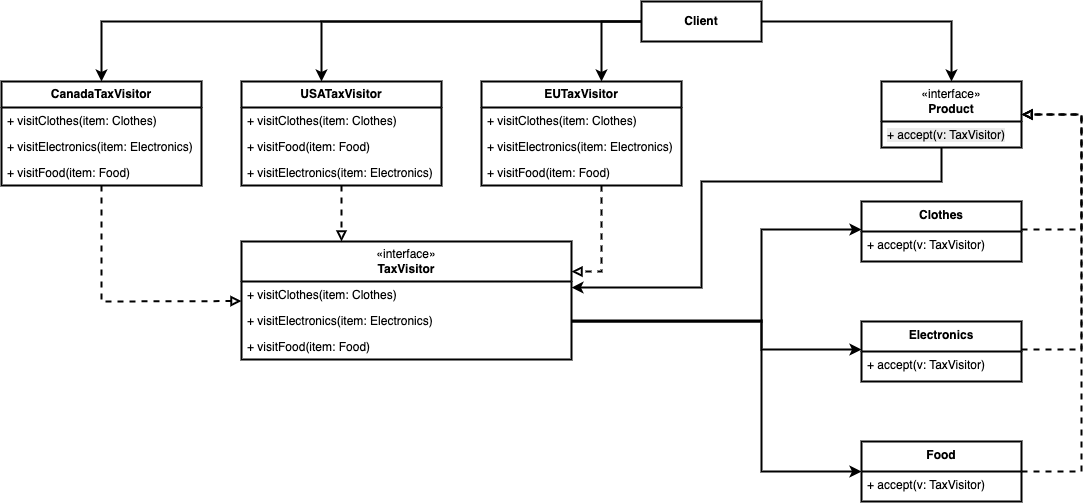

The diagram above was exported from draw.io. Its source (the exported page's mxGraphModel, read from the mxfile embedded in the PNG):
<mxGraphModel dx="2198" dy="819" grid="1" gridSize="10" guides="1" tooltips="1" connect="1" arrows="1" fold="1" page="1" pageScale="1" pageWidth="850" pageHeight="1100" math="0" shadow="0">
  <root>
    <mxCell id="0" />
    <mxCell id="1" parent="0" />
    <mxCell id="29" style="edgeStyle=orthogonalEdgeStyle;rounded=0;orthogonalLoop=1;jettySize=auto;html=1;dashed=1;endArrow=block;endFill=0;strokeWidth=2;" edge="1" parent="1" source="30" target="45">
      <mxGeometry relative="1" as="geometry">
        <Array as="points">
          <mxPoint x="840" y="308" />
          <mxPoint x="840" y="193" />
        </Array>
      </mxGeometry>
    </mxCell>
    <mxCell id="30" value="Clothes" style="swimlane;fontStyle=1;align=center;verticalAlign=top;childLayout=stackLayout;horizontal=1;startSize=30;horizontalStack=0;resizeParent=1;resizeParentMax=0;resizeLast=0;collapsible=1;marginBottom=0;whiteSpace=wrap;html=1;strokeWidth=2;" vertex="1" parent="1">
      <mxGeometry x="620" y="280" width="160" height="60" as="geometry" />
    </mxCell>
    <mxCell id="31" value="+ accept(v: TaxVisitor)" style="text;strokeColor=none;fillColor=none;align=left;verticalAlign=top;spacingLeft=4;spacingRight=4;overflow=hidden;rotatable=0;points=[[0,0.5],[1,0.5]];portConstraint=eastwest;whiteSpace=wrap;html=1;strokeWidth=2;" vertex="1" parent="30">
      <mxGeometry y="30" width="160" height="30" as="geometry" />
    </mxCell>
    <mxCell id="32" style="edgeStyle=orthogonalEdgeStyle;rounded=0;orthogonalLoop=1;jettySize=auto;html=1;exitX=1;exitY=0.5;exitDx=0;exitDy=0;entryX=0.5;entryY=0;entryDx=0;entryDy=0;strokeWidth=2;" edge="1" parent="1" source="35" target="45">
      <mxGeometry relative="1" as="geometry" />
    </mxCell>
    <mxCell id="33" style="edgeStyle=orthogonalEdgeStyle;rounded=0;orthogonalLoop=1;jettySize=auto;html=1;strokeWidth=2;" edge="1" parent="1" source="35" target="48">
      <mxGeometry relative="1" as="geometry">
        <Array as="points">
          <mxPoint x="80" y="100" />
        </Array>
      </mxGeometry>
    </mxCell>
    <mxCell id="34" style="edgeStyle=orthogonalEdgeStyle;rounded=0;orthogonalLoop=1;jettySize=auto;html=1;strokeWidth=2;" edge="1" parent="1" source="35" target="52">
      <mxGeometry relative="1" as="geometry">
        <Array as="points">
          <mxPoint x="360" y="100" />
        </Array>
      </mxGeometry>
    </mxCell>
    <mxCell id="76" style="edgeStyle=none;html=1;rounded=0;curved=0;strokeWidth=2;" edge="1" parent="1" source="35" target="72">
      <mxGeometry relative="1" as="geometry">
        <Array as="points">
          <mxPoint x="-140" y="100" />
        </Array>
      </mxGeometry>
    </mxCell>
    <mxCell id="35" value="&lt;b&gt;Client&lt;/b&gt;" style="html=1;whiteSpace=wrap;strokeWidth=2;" vertex="1" parent="1">
      <mxGeometry x="400" y="80" width="120" height="40" as="geometry" />
    </mxCell>
    <mxCell id="36" style="edgeStyle=orthogonalEdgeStyle;rounded=0;orthogonalLoop=1;jettySize=auto;html=1;dashed=1;endArrow=block;endFill=0;strokeWidth=2;" edge="1" parent="1" source="37" target="45">
      <mxGeometry relative="1" as="geometry">
        <Array as="points">
          <mxPoint x="840" y="428" />
        </Array>
      </mxGeometry>
    </mxCell>
    <mxCell id="37" value="Electronics" style="swimlane;fontStyle=1;align=center;verticalAlign=top;childLayout=stackLayout;horizontal=1;startSize=30;horizontalStack=0;resizeParent=1;resizeParentMax=0;resizeLast=0;collapsible=1;marginBottom=0;whiteSpace=wrap;html=1;strokeWidth=2;" vertex="1" parent="1">
      <mxGeometry x="620" y="400" width="160" height="60" as="geometry" />
    </mxCell>
    <mxCell id="38" value="+ accept(v: TaxVisitor)" style="text;strokeColor=none;fillColor=none;align=left;verticalAlign=top;spacingLeft=4;spacingRight=4;overflow=hidden;rotatable=0;points=[[0,0.5],[1,0.5]];portConstraint=eastwest;whiteSpace=wrap;html=1;strokeWidth=2;" vertex="1" parent="37">
      <mxGeometry y="30" width="160" height="30" as="geometry" />
    </mxCell>
    <mxCell id="39" style="edgeStyle=orthogonalEdgeStyle;rounded=0;orthogonalLoop=1;jettySize=auto;html=1;strokeWidth=2;" edge="1" parent="1" source="41" target="30">
      <mxGeometry relative="1" as="geometry">
        <Array as="points">
          <mxPoint x="520" y="400" />
          <mxPoint x="520" y="308" />
        </Array>
      </mxGeometry>
    </mxCell>
    <mxCell id="40" style="edgeStyle=orthogonalEdgeStyle;rounded=0;orthogonalLoop=1;jettySize=auto;html=1;strokeWidth=2;" edge="1" parent="1" source="41" target="37">
      <mxGeometry relative="1" as="geometry">
        <mxPoint x="310" y="380" as="sourcePoint" />
        <mxPoint x="610" y="428" as="targetPoint" />
        <Array as="points">
          <mxPoint x="520" y="400" />
          <mxPoint x="520" y="428" />
        </Array>
      </mxGeometry>
    </mxCell>
    <mxCell id="81" style="edgeStyle=none;html=1;strokeWidth=2;rounded=0;curved=0;exitX=1;exitY=0.5;exitDx=0;exitDy=0;" edge="1" parent="1" source="42" target="79">
      <mxGeometry relative="1" as="geometry">
        <Array as="points">
          <mxPoint x="520" y="399" />
          <mxPoint x="520" y="550" />
        </Array>
      </mxGeometry>
    </mxCell>
    <mxCell id="41" value="«interface»&lt;br&gt;&lt;b&gt;TaxVisitor&lt;/b&gt;" style="swimlane;fontStyle=0;childLayout=stackLayout;horizontal=1;startSize=40;fillColor=none;horizontalStack=0;resizeParent=1;resizeParentMax=0;resizeLast=0;collapsible=1;marginBottom=0;whiteSpace=wrap;html=1;strokeWidth=2;" vertex="1" parent="1">
      <mxGeometry y="320" width="330" height="118" as="geometry" />
    </mxCell>
    <mxCell id="57" value="+ visitClothes(item: Clothes)" style="text;strokeColor=none;fillColor=none;align=left;verticalAlign=top;spacingLeft=4;spacingRight=4;overflow=hidden;rotatable=0;points=[[0,0.5],[1,0.5]];portConstraint=eastwest;whiteSpace=wrap;html=1;strokeWidth=2;" vertex="1" parent="41">
      <mxGeometry y="40" width="330" height="26" as="geometry" />
    </mxCell>
    <mxCell id="42" value="&lt;span style=&quot;color: rgb(0, 0, 0);&quot;&gt;+ visit&lt;/span&gt;&lt;span style=&quot;color: rgb(0, 0, 0);&quot;&gt;Electronics&lt;/span&gt;&lt;span style=&quot;color: rgb(0, 0, 0);&quot;&gt;(item: Electronics)&lt;/span&gt;" style="text;strokeColor=none;fillColor=none;align=left;verticalAlign=top;spacingLeft=4;spacingRight=4;overflow=hidden;rotatable=0;points=[[0,0.5],[1,0.5]];portConstraint=eastwest;whiteSpace=wrap;html=1;strokeWidth=2;" vertex="1" parent="41">
      <mxGeometry y="66" width="330" height="26" as="geometry" />
    </mxCell>
    <mxCell id="43" value="&lt;span style=&quot;color: rgb(0, 0, 0);&quot;&gt;+ visit&lt;/span&gt;&lt;span style=&quot;color: rgb(0, 0, 0);&quot;&gt;Food&lt;/span&gt;&lt;span style=&quot;color: rgb(0, 0, 0);&quot;&gt;(item: Food)&lt;/span&gt;" style="text;strokeColor=none;fillColor=none;align=left;verticalAlign=top;spacingLeft=4;spacingRight=4;overflow=hidden;rotatable=0;points=[[0,0.5],[1,0.5]];portConstraint=eastwest;whiteSpace=wrap;html=1;strokeWidth=2;" vertex="1" parent="41">
      <mxGeometry y="92" width="330" height="26" as="geometry" />
    </mxCell>
    <mxCell id="44" style="edgeStyle=orthogonalEdgeStyle;rounded=0;orthogonalLoop=1;jettySize=auto;html=1;strokeWidth=2;" edge="1" parent="1" source="45" target="41">
      <mxGeometry relative="1" as="geometry">
        <Array as="points">
          <mxPoint x="700" y="260" />
          <mxPoint x="460" y="260" />
          <mxPoint x="460" y="366" />
        </Array>
      </mxGeometry>
    </mxCell>
    <mxCell id="45" value="«interface»&lt;br&gt;&lt;b&gt;Product&lt;/b&gt;" style="swimlane;fontStyle=0;childLayout=stackLayout;horizontal=1;startSize=40;fillColor=none;horizontalStack=0;resizeParent=1;resizeParentMax=0;resizeLast=0;collapsible=1;marginBottom=0;whiteSpace=wrap;html=1;strokeWidth=2;" vertex="1" parent="1">
      <mxGeometry x="640" y="160" width="140" height="66" as="geometry" />
    </mxCell>
    <mxCell id="46" value="&lt;span style=&quot;color: rgb(0, 0, 0); font-family: Helvetica; font-size: 12px; font-style: normal; font-variant-ligatures: normal; font-variant-caps: normal; font-weight: 400; letter-spacing: normal; orphans: 2; text-align: left; text-indent: 0px; text-transform: none; widows: 2; word-spacing: 0px; -webkit-text-stroke-width: 0px; white-space: normal; background-color: rgb(236, 236, 236); text-decoration-thickness: initial; text-decoration-style: initial; text-decoration-color: initial; float: none; display: inline !important;&quot;&gt;+ accept(v: TaxVisitor)&lt;/span&gt;" style="text;strokeColor=none;fillColor=none;align=left;verticalAlign=top;spacingLeft=4;spacingRight=4;overflow=hidden;rotatable=0;points=[[0,0.5],[1,0.5]];portConstraint=eastwest;whiteSpace=wrap;html=1;strokeWidth=2;" vertex="1" parent="45">
      <mxGeometry y="40" width="140" height="26" as="geometry" />
    </mxCell>
    <mxCell id="47" style="edgeStyle=orthogonalEdgeStyle;rounded=0;orthogonalLoop=1;jettySize=auto;html=1;dashed=1;endArrow=block;endFill=0;strokeWidth=2;" edge="1" parent="1" source="48" target="41">
      <mxGeometry relative="1" as="geometry">
        <Array as="points">
          <mxPoint x="80" y="350" />
        </Array>
      </mxGeometry>
    </mxCell>
    <mxCell id="48" value="&lt;span style=&quot;font-weight: 700;&quot;&gt;USATaxVisitor&lt;/span&gt;" style="swimlane;fontStyle=0;childLayout=stackLayout;horizontal=1;startSize=26;fillColor=none;horizontalStack=0;resizeParent=1;resizeParentMax=0;resizeLast=0;collapsible=1;marginBottom=0;whiteSpace=wrap;html=1;strokeWidth=2;" vertex="1" parent="1">
      <mxGeometry y="160" width="200" height="104" as="geometry" />
    </mxCell>
    <mxCell id="66" value="+ visitClothes(item: Clothes)" style="text;strokeColor=none;fillColor=none;align=left;verticalAlign=top;spacingLeft=4;spacingRight=4;overflow=hidden;rotatable=0;points=[[0,0.5],[1,0.5]];portConstraint=eastwest;whiteSpace=wrap;html=1;strokeWidth=2;" vertex="1" parent="48">
      <mxGeometry y="26" width="200" height="26" as="geometry" />
    </mxCell>
    <mxCell id="68" value="&lt;span style=&quot;color: rgb(0, 0, 0);&quot;&gt;+ visit&lt;/span&gt;&lt;span style=&quot;color: rgb(0, 0, 0);&quot;&gt;Food&lt;/span&gt;&lt;span style=&quot;color: rgb(0, 0, 0);&quot;&gt;(item: Food)&lt;/span&gt;" style="text;strokeColor=none;fillColor=none;align=left;verticalAlign=top;spacingLeft=4;spacingRight=4;overflow=hidden;rotatable=0;points=[[0,0.5],[1,0.5]];portConstraint=eastwest;whiteSpace=wrap;html=1;strokeWidth=2;" vertex="1" parent="48">
      <mxGeometry y="52" width="200" height="26" as="geometry" />
    </mxCell>
    <mxCell id="67" value="&lt;span style=&quot;color: rgb(0, 0, 0);&quot;&gt;+ visit&lt;/span&gt;&lt;span style=&quot;color: rgb(0, 0, 0);&quot;&gt;Electronics&lt;/span&gt;&lt;span style=&quot;color: rgb(0, 0, 0);&quot;&gt;(item: Electronics)&lt;/span&gt;" style="text;strokeColor=none;fillColor=none;align=left;verticalAlign=top;spacingLeft=4;spacingRight=4;overflow=hidden;rotatable=0;points=[[0,0.5],[1,0.5]];portConstraint=eastwest;whiteSpace=wrap;html=1;strokeWidth=2;" vertex="1" parent="48">
      <mxGeometry y="78" width="200" height="26" as="geometry" />
    </mxCell>
    <mxCell id="51" style="edgeStyle=orthogonalEdgeStyle;rounded=0;orthogonalLoop=1;jettySize=auto;html=1;dashed=1;endArrow=block;endFill=0;strokeWidth=2;" edge="1" parent="1" source="52" target="41">
      <mxGeometry relative="1" as="geometry">
        <Array as="points">
          <mxPoint x="360" y="350" />
        </Array>
      </mxGeometry>
    </mxCell>
    <mxCell id="52" value="&lt;span style=&quot;font-weight: 700;&quot;&gt;EUTaxVisitor&lt;/span&gt;" style="swimlane;fontStyle=0;childLayout=stackLayout;horizontal=1;startSize=26;fillColor=none;horizontalStack=0;resizeParent=1;resizeParentMax=0;resizeLast=0;collapsible=1;marginBottom=0;whiteSpace=wrap;html=1;strokeWidth=2;" vertex="1" parent="1">
      <mxGeometry x="240" y="160" width="200" height="104" as="geometry" />
    </mxCell>
    <mxCell id="69" value="+ visitClothes(item: Clothes)" style="text;strokeColor=none;fillColor=none;align=left;verticalAlign=top;spacingLeft=4;spacingRight=4;overflow=hidden;rotatable=0;points=[[0,0.5],[1,0.5]];portConstraint=eastwest;whiteSpace=wrap;html=1;strokeWidth=2;" vertex="1" parent="52">
      <mxGeometry y="26" width="200" height="26" as="geometry" />
    </mxCell>
    <mxCell id="71" value="&lt;span style=&quot;color: rgb(0, 0, 0);&quot;&gt;+ visit&lt;/span&gt;&lt;span style=&quot;color: rgb(0, 0, 0);&quot;&gt;Electronics&lt;/span&gt;&lt;span style=&quot;color: rgb(0, 0, 0);&quot;&gt;(item: Electronics)&lt;/span&gt;" style="text;strokeColor=none;fillColor=none;align=left;verticalAlign=top;spacingLeft=4;spacingRight=4;overflow=hidden;rotatable=0;points=[[0,0.5],[1,0.5]];portConstraint=eastwest;whiteSpace=wrap;html=1;strokeWidth=2;" vertex="1" parent="52">
      <mxGeometry y="52" width="200" height="26" as="geometry" />
    </mxCell>
    <mxCell id="70" value="&lt;span style=&quot;color: rgb(0, 0, 0);&quot;&gt;+ visit&lt;/span&gt;&lt;span style=&quot;color: rgb(0, 0, 0);&quot;&gt;Food&lt;/span&gt;&lt;span style=&quot;color: rgb(0, 0, 0);&quot;&gt;(item: Food)&lt;/span&gt;" style="text;strokeColor=none;fillColor=none;align=left;verticalAlign=top;spacingLeft=4;spacingRight=4;overflow=hidden;rotatable=0;points=[[0,0.5],[1,0.5]];portConstraint=eastwest;whiteSpace=wrap;html=1;strokeWidth=2;" vertex="1" parent="52">
      <mxGeometry y="78" width="200" height="26" as="geometry" />
    </mxCell>
    <mxCell id="77" style="edgeStyle=none;html=1;rounded=0;curved=0;strokeWidth=2;dashed=1;endArrow=block;endFill=0;" edge="1" parent="1" source="72" target="41">
      <mxGeometry relative="1" as="geometry">
        <Array as="points">
          <mxPoint x="-140" y="380" />
        </Array>
      </mxGeometry>
    </mxCell>
    <mxCell id="72" value="&lt;span style=&quot;font-weight: 700;&quot;&gt;CanadaTaxVisitor&lt;/span&gt;" style="swimlane;fontStyle=0;childLayout=stackLayout;horizontal=1;startSize=26;fillColor=none;horizontalStack=0;resizeParent=1;resizeParentMax=0;resizeLast=0;collapsible=1;marginBottom=0;whiteSpace=wrap;html=1;strokeWidth=2;" vertex="1" parent="1">
      <mxGeometry x="-240" y="160" width="200" height="104" as="geometry" />
    </mxCell>
    <mxCell id="73" value="+ visitClothes(item: Clothes)" style="text;strokeColor=none;fillColor=none;align=left;verticalAlign=top;spacingLeft=4;spacingRight=4;overflow=hidden;rotatable=0;points=[[0,0.5],[1,0.5]];portConstraint=eastwest;whiteSpace=wrap;html=1;strokeWidth=2;" vertex="1" parent="72">
      <mxGeometry y="26" width="200" height="26" as="geometry" />
    </mxCell>
    <mxCell id="74" value="&lt;span style=&quot;color: rgb(0, 0, 0);&quot;&gt;+ visit&lt;/span&gt;&lt;span style=&quot;color: rgb(0, 0, 0);&quot;&gt;Electronics&lt;/span&gt;&lt;span style=&quot;color: rgb(0, 0, 0);&quot;&gt;(item: Electronics)&lt;/span&gt;" style="text;strokeColor=none;fillColor=none;align=left;verticalAlign=top;spacingLeft=4;spacingRight=4;overflow=hidden;rotatable=0;points=[[0,0.5],[1,0.5]];portConstraint=eastwest;whiteSpace=wrap;html=1;strokeWidth=2;" vertex="1" parent="72">
      <mxGeometry y="52" width="200" height="26" as="geometry" />
    </mxCell>
    <mxCell id="75" value="&lt;span style=&quot;color: rgb(0, 0, 0);&quot;&gt;+ visit&lt;/span&gt;&lt;span style=&quot;color: rgb(0, 0, 0);&quot;&gt;Food&lt;/span&gt;&lt;span style=&quot;color: rgb(0, 0, 0);&quot;&gt;(item: Food)&lt;/span&gt;" style="text;strokeColor=none;fillColor=none;align=left;verticalAlign=top;spacingLeft=4;spacingRight=4;overflow=hidden;rotatable=0;points=[[0,0.5],[1,0.5]];portConstraint=eastwest;whiteSpace=wrap;html=1;strokeWidth=2;" vertex="1" parent="72">
      <mxGeometry y="78" width="200" height="26" as="geometry" />
    </mxCell>
    <mxCell id="82" style="edgeStyle=none;html=1;strokeWidth=2;dashed=1;endArrow=block;endFill=0;rounded=0;curved=0;" edge="1" parent="1" source="79" target="45">
      <mxGeometry relative="1" as="geometry">
        <Array as="points">
          <mxPoint x="840" y="550" />
          <mxPoint x="840" y="193" />
        </Array>
      </mxGeometry>
    </mxCell>
    <mxCell id="79" value="Food" style="swimlane;fontStyle=1;align=center;verticalAlign=top;childLayout=stackLayout;horizontal=1;startSize=30;horizontalStack=0;resizeParent=1;resizeParentMax=0;resizeLast=0;collapsible=1;marginBottom=0;whiteSpace=wrap;html=1;strokeWidth=2;" vertex="1" parent="1">
      <mxGeometry x="620" y="520" width="160" height="60" as="geometry" />
    </mxCell>
    <mxCell id="80" value="+ accept(v: TaxVisitor)" style="text;strokeColor=none;fillColor=none;align=left;verticalAlign=top;spacingLeft=4;spacingRight=4;overflow=hidden;rotatable=0;points=[[0,0.5],[1,0.5]];portConstraint=eastwest;whiteSpace=wrap;html=1;strokeWidth=2;" vertex="1" parent="79">
      <mxGeometry y="30" width="160" height="30" as="geometry" />
    </mxCell>
  </root>
</mxGraphModel>